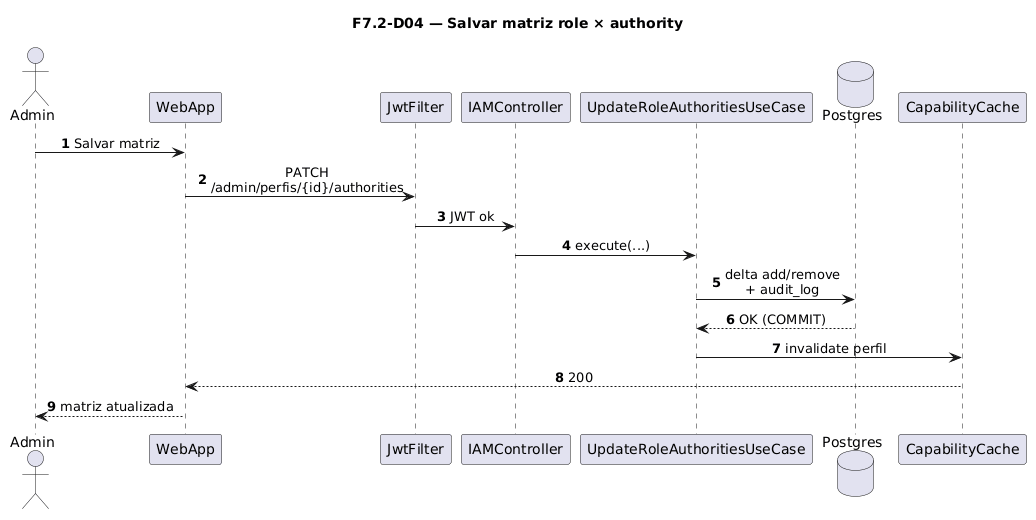

The diagram above was rendered by PlantUML. Its source (embedded in the PNG):
@startuml
title F7.2-D04 — Salvar matriz role × authority
skinparam sequenceMessageAlign center
skinparam responseMessageBelowArrow true
skinparam maxMessageSize 220
autonumber

actor "Admin" as Admin
participant "WebApp" as WebApp
participant "JwtFilter" as Jwt
participant "IAMController" as Ctrl
participant "UpdateRoleAuthoritiesUseCase" as UC
database "Postgres" as Postgres
participant "CapabilityCache" as Cache

Admin -> WebApp: Salvar matriz
WebApp -> Jwt: PATCH /admin/perfis/{id}/authorities
Jwt -> Ctrl: JWT ok
Ctrl -> UC: execute(...)
UC -> Postgres: delta add/remove\n+ audit_log
Postgres --> UC: OK (COMMIT)
UC -> Cache: invalidate perfil
Cache --> WebApp: 200
WebApp --> Admin: matriz atualizada
@enduml